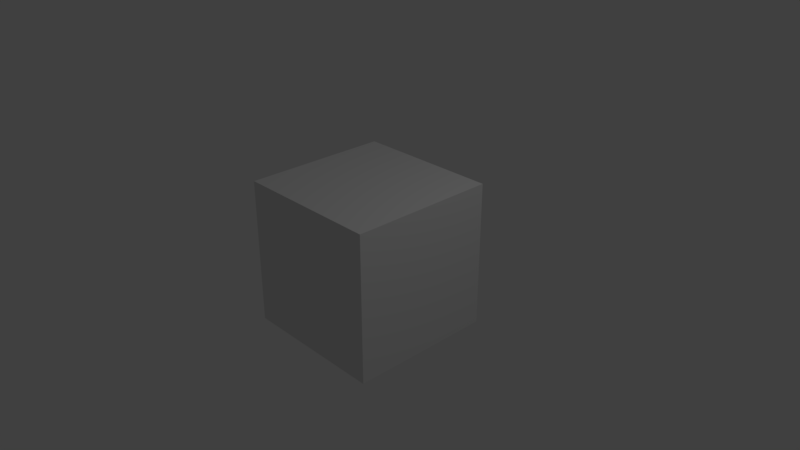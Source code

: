 # Source: block.blend  (saved by Blender 2.79.0; exported with 4.5.12 LTS)
import bpy
from mathutils import Matrix  # noqa: F401  (used for matrix-valued properties, if any)

bpy.ops.wm.read_factory_settings(use_empty=True)
scene = bpy.context.scene
scene.name = 'Scene'

# ---- collections
col_collection_1 = bpy.data.collections.new('Collection 1'); scene.collection.children.link(col_collection_1)

# ---- materials (node trees are filled in below, after node groups)
mat_material = bpy.data.materials.new('Material')
mat_material.alpha_threshold = 0.0
mat_material.use_transparent_shadow = False
mat_material.roughness = 0.5
mat_material.line_color = (0.0, 0.0, 0.0, 1.0)

# ---- material node trees

# ---- world
world_world = bpy.data.worlds.new('World'); scene.world = world_world
world_world.color = (0.05088, 0.05088, 0.05088)
world_world.use_sun_shadow = False
world_world.sun_shadow_jitter_overblur = 0.0
world_world.cycles.sampling_method = 'MANUAL'

# ---- cameras
cam_camera = bpy.data.cameras.new('Camera')
cam_camera.clip_end = 100.0
cam_camera.lens = 35.0
cam_camera.sensor_width = 32.0
cam_camera.sensor_height = 18.0
cam_camera.ortho_scale = 7.314
cam_camera.dof.focus_distance = 0.0
cam_camera.dof.aperture_fstop = 128.0

# ---- lights
light_lamp = bpy.data.lights.new('Lamp', 'POINT')
light_lamp.transmission_factor = 0.0
light_lamp.cutoff_distance = 30.0
light_lamp.energy = 100.0
light_lamp.shadow_buffer_clip_start = 1.001
light_lamp.shadow_soft_size = 0.1
light_lamp.shadow_maximum_resolution = 0.006
light_lamp.use_absolute_resolution = True

# ---- meshes
me_cube = bpy.data.meshes.new('Cube')
me_cube.from_pydata([(1.0, 1.0, -1.0), (1.0, -1.0, -1.0), (-1.0, -1.0, -1.0), (-1.0, 1.0, -1.0), (1.0, 1.0, 1.0), (1.0, -1.0, 1.0), (-1.0, -1.0, 1.0), (-1.0, 1.0, 1.0)], [], [(0, 1, 2, 3), (4, 7, 6, 5), (0, 4, 5, 1), (1, 5, 6, 2), (2, 6, 7, 3), (4, 0, 3, 7)])
_uv = me_cube.uv_layers.new(name='UVMap')
_uv.uv.foreach_set('vector', [1.0, 1.0, 0.0, 1.0, 0.0, 0.0, 1.0, 0.0, -3.457e-06, 3.457e-06, 1.0, -3.457e-06, 1.0, 1.0, 3.457e-06, 1.0, 1.0, 0.0, 1.0, 1.0, 2.98e-08, 1.0, 0.0, 2.98e-08, 1.0, 0.0, 1.0, 1.0, 2.98e-08, 1.0, 0.0, 2.98e-08, 1.0, 0.0, 1.0, 1.0, 2.98e-08, 1.0, 0.0, 2.98e-08, 0.003777, 1.004, -0.003749, 0.003777, 0.9962, -0.003749, 1.004, 0.9962])
me_cube.materials.append(mat_material)
me_cube.use_remesh_preserve_volume = False
me_cube.use_remesh_preserve_attributes = False
me_cube.use_mirror_vertex_groups = False
me_cube.update()

# ---- objects
ob_cube = bpy.data.objects.new('Cube', me_cube)
ob_lamp = bpy.data.objects.new('Lamp', light_lamp)
ob_camera = bpy.data.objects.new('Camera', cam_camera)

# ---- transforms, parenting, visibility, modifiers, constraints
ob_cube.location = (0.0, 0.0, 0.0)
ob_cube.lock_rotations_4d = False
ob_cube.empty_display_type = 'ARROWS'
ob_cube.lineart.crease_threshold = 0.0
ob_lamp.location = (4.076, 1.005, 5.904)
ob_lamp.rotation_euler = (0.6503, 0.05522, 1.866)
ob_lamp.lock_rotations_4d = False
ob_lamp.empty_display_type = 'ARROWS'
ob_lamp.color = (0.0, 0.0, 0.0, 0.0)
ob_lamp.lineart.crease_threshold = 0.0
ob_camera.location = (7.481, -6.508, 5.344)
ob_camera.rotation_euler = (1.109, 0.0, 0.8149)
ob_camera.lock_rotations_4d = False
ob_camera.empty_display_type = 'ARROWS'
ob_camera.color = (0.0, 0.0, 0.0, 0.0)
ob_camera.display_type = 'WIRE'
ob_camera.lineart.crease_threshold = 0.0

# ---- collection membership
col_collection_1.objects.link(ob_cube)
col_collection_1.objects.link(ob_lamp)
col_collection_1.objects.link(ob_camera)

# ---- scene / render settings (as saved in the file)
scene.camera = ob_camera
scene.frame_start = 1; scene.frame_end = 250; scene.frame_set(1)
scene.render.engine = 'BLENDER_EEVEE_NEXT'
scene.render.resolution_percentage = 50
scene.render.dither_intensity = 0.0
scene.cycles.use_denoising = False
scene.cycles.samples = 128
scene.cycles.sampling_pattern = 'TABULATED_SOBOL'
scene.cycles.use_adaptive_sampling = False
scene.cycles.use_light_tree = False
scene.cycles.blur_glossy = 0.0
scene.cycles.sample_clamp_indirect = 0.0
scene.view_settings.view_transform = 'Standard'
bpy.context.view_layer.update()
